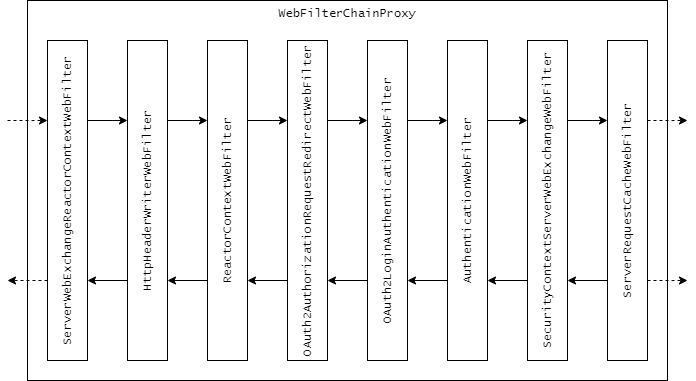

The diagram above was exported from draw.io. Its source (the exported page's mxGraphModel, read from the mxfile embedded in the PNG):
<mxGraphModel dx="1038" dy="548" grid="1" gridSize="10" guides="1" tooltips="1" connect="1" arrows="1" fold="1" page="1" pageScale="1" pageWidth="827" pageHeight="1169" math="0" shadow="0">
  <root>
    <mxCell id="0" />
    <mxCell id="1" parent="0" />
    <mxCell id="2" value="&lt;span style=&quot;background-color: rgb(255 , 255 , 255)&quot;&gt;WebFilterChainProxy&lt;/span&gt;" style="rounded=0;whiteSpace=wrap;html=1;fontFamily=Lucida Console;verticalAlign=top;" vertex="1" parent="1">
      <mxGeometry x="60" width="640" height="380" as="geometry" />
    </mxCell>
    <mxCell id="3" style="rounded=0;orthogonalLoop=1;jettySize=auto;html=1;exitX=1;exitY=0.25;exitDx=0;exitDy=0;entryX=0;entryY=0.25;entryDx=0;entryDy=0;fontFamily=Lucida Console;" edge="1" source="5" target="10" parent="1">
      <mxGeometry relative="1" as="geometry" />
    </mxCell>
    <mxCell id="4" style="rounded=0;orthogonalLoop=1;jettySize=auto;html=1;exitX=0;exitY=0.75;exitDx=0;exitDy=0;fontFamily=Lucida Console;dashed=1;" edge="1" source="5" parent="1">
      <mxGeometry relative="1" as="geometry">
        <mxPoint x="40" y="280" as="targetPoint" />
      </mxGeometry>
    </mxCell>
    <mxCell id="5" value="ServerWebExchangeReactorContextWebFilter" style="rounded=0;whiteSpace=wrap;html=1;horizontal=0;fontFamily=Lucida Console;" vertex="1" parent="1">
      <mxGeometry x="80" y="40" width="40" height="320" as="geometry" />
    </mxCell>
    <mxCell id="6" style="rounded=0;orthogonalLoop=1;jettySize=auto;html=1;exitX=0;exitY=0.75;exitDx=0;exitDy=0;entryX=1;entryY=0.75;entryDx=0;entryDy=0;fontFamily=Lucida Console;" edge="1" source="7" target="10" parent="1">
      <mxGeometry relative="1" as="geometry" />
    </mxCell>
    <mxCell id="7" value="ReactorContextWebFilter" style="rounded=0;whiteSpace=wrap;html=1;horizontal=0;fontFamily=Lucida Console;" vertex="1" parent="1">
      <mxGeometry x="240" y="40" width="40" height="320" as="geometry" />
    </mxCell>
    <mxCell id="8" style="rounded=0;orthogonalLoop=1;jettySize=auto;html=1;exitX=1;exitY=0.25;exitDx=0;exitDy=0;entryX=0;entryY=0.25;entryDx=0;entryDy=0;fontFamily=Lucida Console;" edge="1" source="10" target="7" parent="1">
      <mxGeometry relative="1" as="geometry" />
    </mxCell>
    <mxCell id="9" style="rounded=0;orthogonalLoop=1;jettySize=auto;html=1;exitX=0;exitY=0.75;exitDx=0;exitDy=0;entryX=1;entryY=0.75;entryDx=0;entryDy=0;fontFamily=Lucida Console;" edge="1" source="10" target="5" parent="1">
      <mxGeometry relative="1" as="geometry" />
    </mxCell>
    <mxCell id="10" value="HttpHeaderWriterWebFilter" style="rounded=0;whiteSpace=wrap;html=1;horizontal=0;fontFamily=Lucida Console;" vertex="1" parent="1">
      <mxGeometry x="160" y="40" width="40" height="320" as="geometry" />
    </mxCell>
    <mxCell id="11" style="rounded=0;orthogonalLoop=1;jettySize=auto;html=1;entryX=0;entryY=0.25;entryDx=0;entryDy=0;fontFamily=Lucida Console;dashed=1;" edge="1" target="5" parent="1">
      <mxGeometry relative="1" as="geometry">
        <mxPoint x="40" y="120" as="sourcePoint" />
        <mxPoint x="70" y="90" as="targetPoint" />
      </mxGeometry>
    </mxCell>
    <mxCell id="12" style="rounded=0;orthogonalLoop=1;jettySize=auto;html=1;exitX=1;exitY=0.25;exitDx=0;exitDy=0;entryX=0;entryY=0.25;entryDx=0;entryDy=0;fontFamily=Lucida Console;" edge="1" source="14" target="20" parent="1">
      <mxGeometry relative="1" as="geometry" />
    </mxCell>
    <mxCell id="13" style="rounded=0;orthogonalLoop=1;jettySize=auto;html=1;exitX=0;exitY=0.75;exitDx=0;exitDy=0;entryX=1;entryY=0.75;entryDx=0;entryDy=0;fontFamily=Lucida Console;" edge="1" source="14" target="7" parent="1">
      <mxGeometry relative="1" as="geometry">
        <mxPoint x="320" y="228" as="targetPoint" />
      </mxGeometry>
    </mxCell>
    <mxCell id="14" value="OAuth2AuthorizationRequestRedirectWebFilter" style="rounded=0;whiteSpace=wrap;html=1;horizontal=0;fontFamily=Lucida Console;" vertex="1" parent="1">
      <mxGeometry x="320" y="40" width="40" height="320" as="geometry" />
    </mxCell>
    <mxCell id="15" style="rounded=0;orthogonalLoop=1;jettySize=auto;html=1;exitX=0;exitY=0.75;exitDx=0;exitDy=0;entryX=1;entryY=0.75;entryDx=0;entryDy=0;fontFamily=Lucida Console;" edge="1" source="17" target="20" parent="1">
      <mxGeometry relative="1" as="geometry" />
    </mxCell>
    <mxCell id="16" style="edgeStyle=none;rounded=0;orthogonalLoop=1;jettySize=auto;html=1;exitX=1;exitY=0.25;exitDx=0;exitDy=0;entryX=0;entryY=0.25;entryDx=0;entryDy=0;fontFamily=Lucida Console;" edge="1" source="17" target="28" parent="1">
      <mxGeometry relative="1" as="geometry" />
    </mxCell>
    <mxCell id="17" value="AuthenticationWebFilter" style="rounded=0;whiteSpace=wrap;html=1;horizontal=0;fontFamily=Lucida Console;" vertex="1" parent="1">
      <mxGeometry x="480" y="40" width="40" height="320" as="geometry" />
    </mxCell>
    <mxCell id="18" style="rounded=0;orthogonalLoop=1;jettySize=auto;html=1;exitX=1;exitY=0.25;exitDx=0;exitDy=0;entryX=0;entryY=0.25;entryDx=0;entryDy=0;fontFamily=Lucida Console;" edge="1" source="20" target="17" parent="1">
      <mxGeometry relative="1" as="geometry" />
    </mxCell>
    <mxCell id="19" style="rounded=0;orthogonalLoop=1;jettySize=auto;html=1;exitX=0;exitY=0.75;exitDx=0;exitDy=0;entryX=1;entryY=0.75;entryDx=0;entryDy=0;fontFamily=Lucida Console;" edge="1" source="20" target="14" parent="1">
      <mxGeometry relative="1" as="geometry" />
    </mxCell>
    <mxCell id="20" value="OAuth2LoginAuthenticationWebFilter" style="rounded=0;whiteSpace=wrap;html=1;horizontal=0;fontFamily=Lucida Console;" vertex="1" parent="1">
      <mxGeometry x="400" y="40" width="40" height="320" as="geometry" />
    </mxCell>
    <mxCell id="21" style="rounded=0;orthogonalLoop=1;jettySize=auto;html=1;entryX=0;entryY=0.25;entryDx=0;entryDy=0;exitX=1;exitY=0.25;exitDx=0;exitDy=0;fontFamily=Lucida Console;" edge="1" source="7" target="14" parent="1">
      <mxGeometry relative="1" as="geometry">
        <mxPoint x="320" y="103" as="sourcePoint" />
        <mxPoint x="350" y="90" as="targetPoint" />
      </mxGeometry>
    </mxCell>
    <mxCell id="22" style="rounded=0;orthogonalLoop=1;jettySize=auto;html=1;exitX=0;exitY=0.75;exitDx=0;exitDy=0;entryX=1;entryY=0.75;entryDx=0;entryDy=0;fontFamily=Lucida Console;" edge="1" source="25" target="28" parent="1">
      <mxGeometry relative="1" as="geometry" />
    </mxCell>
    <mxCell id="23" style="edgeStyle=none;rounded=0;orthogonalLoop=1;jettySize=auto;html=1;exitX=1;exitY=0.25;exitDx=0;exitDy=0;fontFamily=Lucida Console;dashed=1;" edge="1" source="25" parent="1">
      <mxGeometry relative="1" as="geometry">
        <mxPoint x="720" y="120" as="targetPoint" />
      </mxGeometry>
    </mxCell>
    <mxCell id="24" style="edgeStyle=none;rounded=0;orthogonalLoop=1;jettySize=auto;html=1;exitX=1;exitY=0.75;exitDx=0;exitDy=0;fontFamily=Lucida Console;dashed=1;" edge="1" source="25" parent="1">
      <mxGeometry relative="1" as="geometry">
        <mxPoint x="720" y="280" as="targetPoint" />
      </mxGeometry>
    </mxCell>
    <mxCell id="25" value="ServerRequestCacheWebFilter" style="rounded=0;whiteSpace=wrap;html=1;horizontal=0;fontFamily=Lucida Console;" vertex="1" parent="1">
      <mxGeometry x="640" y="40" width="40" height="320" as="geometry" />
    </mxCell>
    <mxCell id="26" style="rounded=0;orthogonalLoop=1;jettySize=auto;html=1;exitX=1;exitY=0.25;exitDx=0;exitDy=0;entryX=0;entryY=0.25;entryDx=0;entryDy=0;fontFamily=Lucida Console;" edge="1" source="28" target="25" parent="1">
      <mxGeometry relative="1" as="geometry" />
    </mxCell>
    <mxCell id="27" style="edgeStyle=none;rounded=0;orthogonalLoop=1;jettySize=auto;html=1;exitX=0;exitY=0.75;exitDx=0;exitDy=0;entryX=1;entryY=0.75;entryDx=0;entryDy=0;fontFamily=Lucida Console;" edge="1" source="28" target="17" parent="1">
      <mxGeometry relative="1" as="geometry" />
    </mxCell>
    <mxCell id="28" value="SecurityContextServerWebExchangeWebFilter" style="rounded=0;whiteSpace=wrap;html=1;horizontal=0;fontFamily=Lucida Console;" vertex="1" parent="1">
      <mxGeometry x="560" y="40" width="40" height="320" as="geometry" />
    </mxCell>
  </root>
</mxGraphModel>